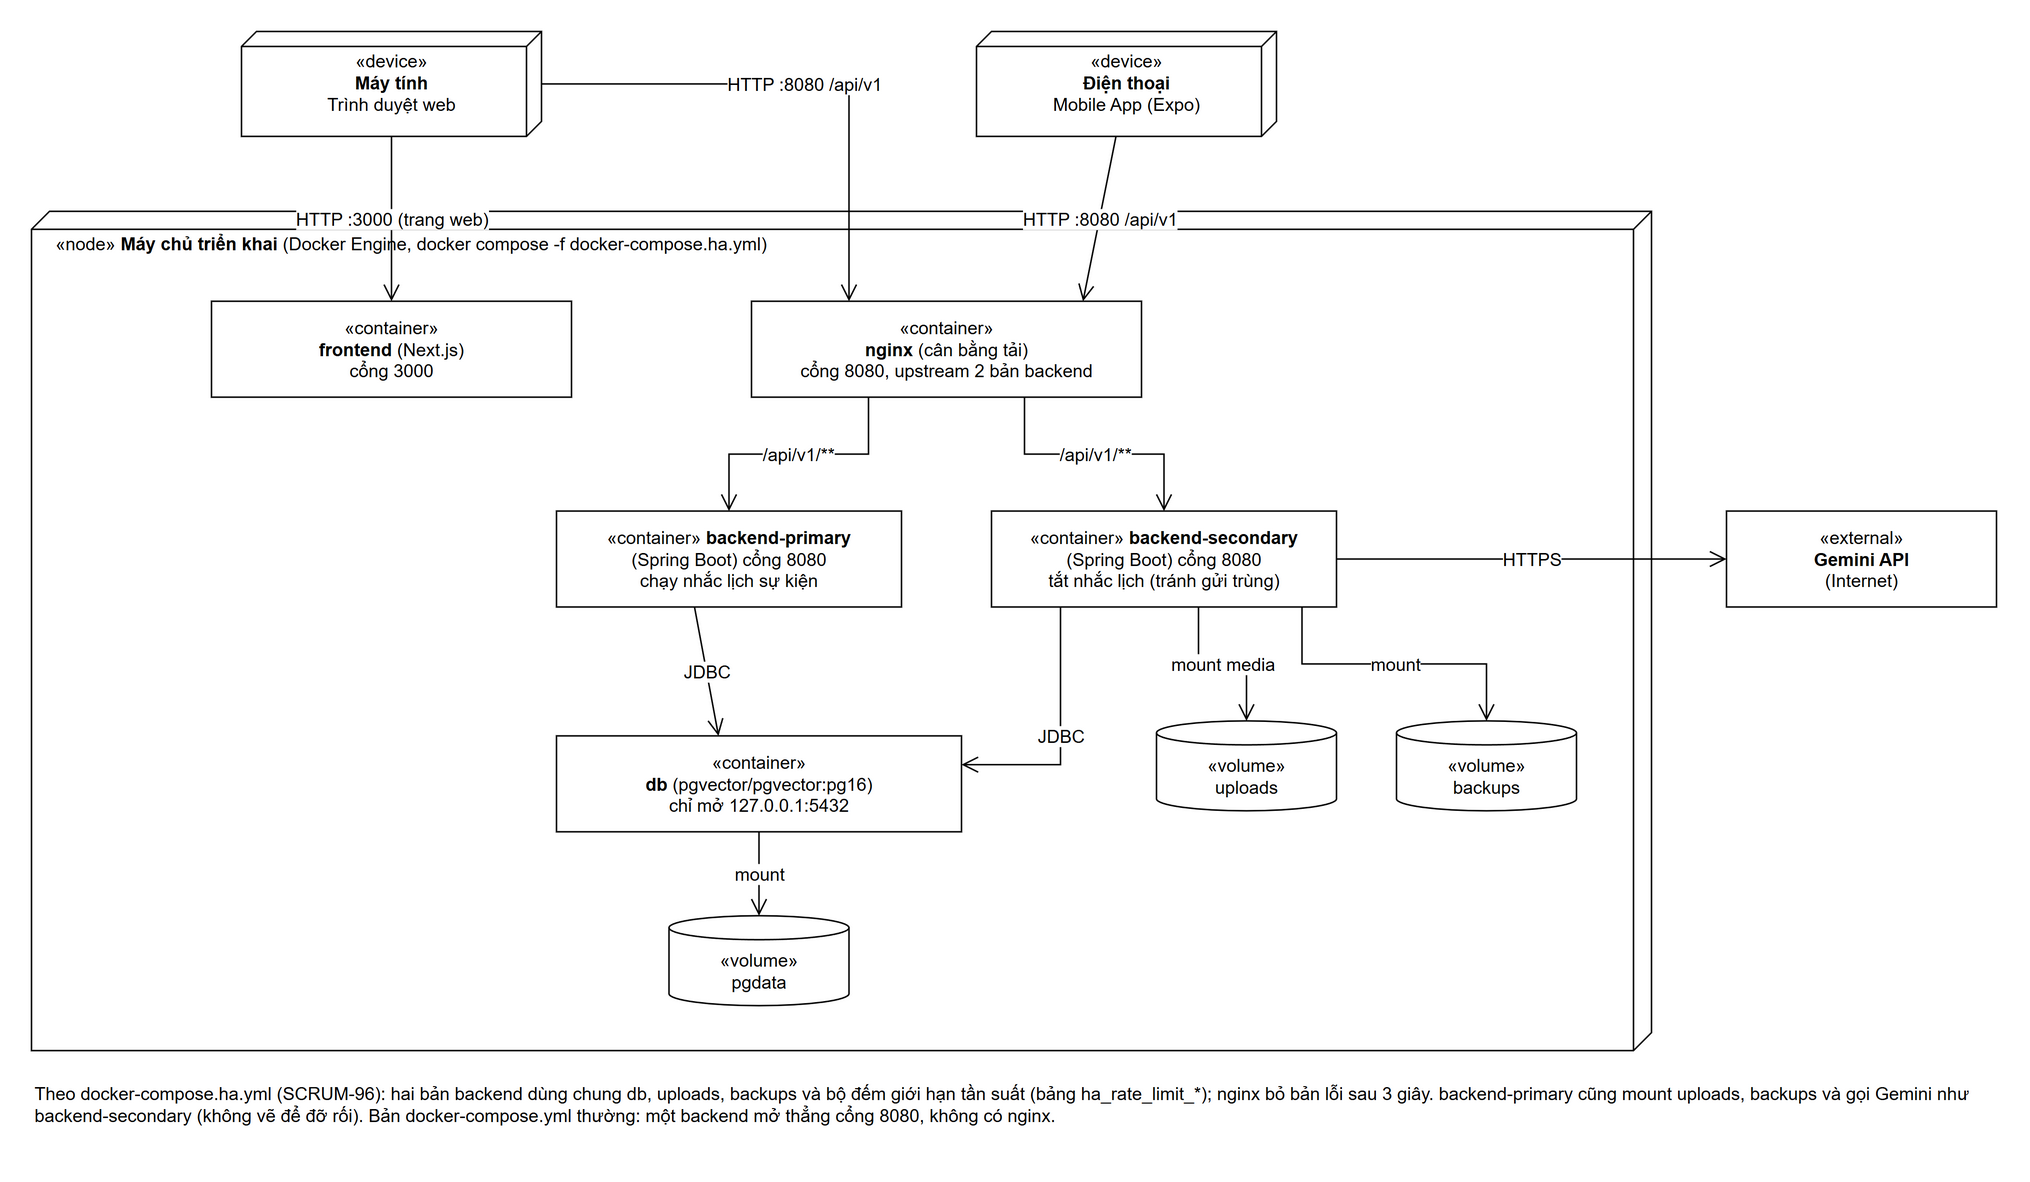

The diagram above was exported from draw.io. Its source (the exported page's mxGraphModel, read from the mxfile embedded in the PNG):
<mxGraphModel grid="0" page="0" background="#FFFFFF">
  <root>
    <mxCell id="0" />
    <mxCell id="1" parent="0" />
    <mxCell id="v1" value="«device»&lt;br&gt;&lt;b&gt;Điện thoại&lt;/b&gt;&lt;br&gt;Mobile App (Expo)" style="shape=cube;size=10;direction=south;whiteSpace=wrap;fillColor=#FFFFFF;verticalAlign=top;align=center;spacingTop=6;html=1;strokeColor=#000000;fontFamily=Arial;fontSize=12;fontColor=#000000;" vertex="1" parent="1">
      <mxGeometry x="650" y="10" width="200" height="70" as="geometry" />
    </mxCell>
    <mxCell id="v2" value="«device»&lt;br&gt;&lt;b&gt;Máy tính&lt;/b&gt;&lt;br&gt;Trình duyệt web" style="shape=cube;size=10;direction=south;whiteSpace=wrap;fillColor=#FFFFFF;verticalAlign=top;align=center;spacingTop=6;html=1;strokeColor=#000000;fontFamily=Arial;fontSize=12;fontColor=#000000;" vertex="1" parent="1">
      <mxGeometry x="160" y="10" width="200" height="70" as="geometry" />
    </mxCell>
    <mxCell id="v3" value="«node» &lt;b&gt;Máy chủ triển khai&lt;/b&gt; (Docker Engine, docker compose -f docker-compose.ha.yml)" style="shape=cube;size=12;direction=south;whiteSpace=wrap;fillColor=none;verticalAlign=top;align=left;spacingLeft=14;spacingTop=8;html=1;strokeColor=#000000;fontFamily=Arial;fontSize=12;fontColor=#000000;" vertex="1" parent="1">
      <mxGeometry x="20" y="130" width="1080" height="560" as="geometry" />
    </mxCell>
    <mxCell id="v4" value="«container»&lt;br&gt;&lt;b&gt;frontend&lt;/b&gt; (Next.js)&lt;br&gt;cổng 3000" style="rounded=0;whiteSpace=wrap;html=1;strokeColor=#000000;fontFamily=Arial;fontSize=12;fontColor=#000000;fillColor=#FFFFFF;" vertex="1" parent="1">
      <mxGeometry x="140" y="190" width="240" height="64" as="geometry" />
    </mxCell>
    <mxCell id="v5" value="«container»&lt;br&gt;&lt;b&gt;nginx&lt;/b&gt; (cân bằng tải)&lt;br&gt;cổng 8080, upstream 2 bản backend" style="rounded=0;whiteSpace=wrap;html=1;strokeColor=#000000;fontFamily=Arial;fontSize=12;fontColor=#000000;fillColor=#FFFFFF;" vertex="1" parent="1">
      <mxGeometry x="500" y="190" width="260" height="64" as="geometry" />
    </mxCell>
    <mxCell id="v6" value="«container» &lt;b&gt;backend-primary&lt;/b&gt;&lt;br&gt;(Spring Boot) cổng 8080&lt;br&gt;chạy nhắc lịch sự kiện" style="rounded=0;whiteSpace=wrap;html=1;strokeColor=#000000;fontFamily=Arial;fontSize=12;fontColor=#000000;fillColor=#FFFFFF;" vertex="1" parent="1">
      <mxGeometry x="370" y="330" width="230" height="64" as="geometry" />
    </mxCell>
    <mxCell id="v7" value="«container» &lt;b&gt;backend-secondary&lt;/b&gt;&lt;br&gt;(Spring Boot) cổng 8080&lt;br&gt;tắt nhắc lịch (tránh gửi trùng)" style="rounded=0;whiteSpace=wrap;html=1;strokeColor=#000000;fontFamily=Arial;fontSize=12;fontColor=#000000;fillColor=#FFFFFF;" vertex="1" parent="1">
      <mxGeometry x="660" y="330" width="230" height="64" as="geometry" />
    </mxCell>
    <mxCell id="v8" value="«container»&lt;br&gt;&lt;b&gt;db&lt;/b&gt; (pgvector/pgvector:pg16)&lt;br&gt;chỉ mở 127.0.0.1:5432" style="rounded=0;whiteSpace=wrap;html=1;strokeColor=#000000;fontFamily=Arial;fontSize=12;fontColor=#000000;fillColor=#FFFFFF;" vertex="1" parent="1">
      <mxGeometry x="370" y="480" width="270" height="64" as="geometry" />
    </mxCell>
    <mxCell id="v9" value="«volume»&lt;br&gt;uploads" style="shape=cylinder3;whiteSpace=wrap;boundedLbl=1;size=8;fillColor=#FFFFFF;html=1;strokeColor=#000000;fontFamily=Arial;fontSize=12;fontColor=#000000;" vertex="1" parent="1">
      <mxGeometry x="770" y="470" width="120" height="60" as="geometry" />
    </mxCell>
    <mxCell id="v10" value="«volume»&lt;br&gt;backups" style="shape=cylinder3;whiteSpace=wrap;boundedLbl=1;size=8;fillColor=#FFFFFF;html=1;strokeColor=#000000;fontFamily=Arial;fontSize=12;fontColor=#000000;" vertex="1" parent="1">
      <mxGeometry x="930" y="470" width="120" height="60" as="geometry" />
    </mxCell>
    <mxCell id="v11" value="«volume»&lt;br&gt;pgdata" style="shape=cylinder3;whiteSpace=wrap;boundedLbl=1;size=8;fillColor=#FFFFFF;html=1;strokeColor=#000000;fontFamily=Arial;fontSize=12;fontColor=#000000;" vertex="1" parent="1">
      <mxGeometry x="445" y="600" width="120" height="60" as="geometry" />
    </mxCell>
    <mxCell id="v12" value="«external»&lt;br&gt;&lt;b&gt;Gemini API&lt;/b&gt;&lt;br&gt;(Internet)" style="rounded=0;whiteSpace=wrap;html=1;strokeColor=#000000;fontFamily=Arial;fontSize=12;fontColor=#000000;fillColor=#FFFFFF;" vertex="1" parent="1">
      <mxGeometry x="1150" y="330" width="180" height="64" as="geometry" />
    </mxCell>
    <mxCell id="e13" value="HTTP :3000 (trang web)" style="endArrow=open;endSize=9;rounded=0;labelBackgroundColor=#FFFFFF;html=1;strokeColor=#000000;fontFamily=Arial;fontSize=12;fontColor=#000000;entryX=0.5;entryY=0;" edge="1" parent="1" source="v2" target="v4">
      <mxGeometry relative="1" as="geometry" />
    </mxCell>
    <mxCell id="e14" value="HTTP :8080 /api/v1" style="endArrow=open;endSize=9;rounded=0;labelBackgroundColor=#FFFFFF;html=1;strokeColor=#000000;fontFamily=Arial;fontSize=12;fontColor=#000000;edgeStyle=orthogonalEdgeStyle;entryX=0.25;entryY=0;" edge="1" parent="1" source="v2" target="v5">
      <mxGeometry relative="1" as="geometry">
        <Array as="points">
          <mxPoint x="565" y="45" />
        </Array>
      </mxGeometry>
    </mxCell>
    <mxCell id="e15" value="HTTP :8080 /api/v1" style="endArrow=open;endSize=9;rounded=0;labelBackgroundColor=#FFFFFF;html=1;strokeColor=#000000;fontFamily=Arial;fontSize=12;fontColor=#000000;entryX=0.85;entryY=0;" edge="1" parent="1" source="v1" target="v5">
      <mxGeometry relative="1" as="geometry" />
    </mxCell>
    <mxCell id="e16" value="/api/v1/**" style="endArrow=open;endSize=9;rounded=0;labelBackgroundColor=#FFFFFF;html=1;strokeColor=#000000;fontFamily=Arial;fontSize=12;fontColor=#000000;edgeStyle=orthogonalEdgeStyle;exitX=0.3;exitY=1;entryX=0.5;entryY=0;" edge="1" parent="1" source="v5" target="v6">
      <mxGeometry relative="1" as="geometry" />
    </mxCell>
    <mxCell id="e17" value="/api/v1/**" style="endArrow=open;endSize=9;rounded=0;labelBackgroundColor=#FFFFFF;html=1;strokeColor=#000000;fontFamily=Arial;fontSize=12;fontColor=#000000;edgeStyle=orthogonalEdgeStyle;exitX=0.7;exitY=1;entryX=0.5;entryY=0;" edge="1" parent="1" source="v5" target="v7">
      <mxGeometry relative="1" as="geometry" />
    </mxCell>
    <mxCell id="e18" value="JDBC" style="endArrow=open;endSize=9;rounded=0;labelBackgroundColor=#FFFFFF;html=1;strokeColor=#000000;fontFamily=Arial;fontSize=12;fontColor=#000000;exitX=0.4;exitY=1;entryX=0.4;entryY=0;" edge="1" parent="1" source="v6" target="v8">
      <mxGeometry relative="1" as="geometry" />
    </mxCell>
    <mxCell id="e19" value="JDBC" style="endArrow=open;endSize=9;rounded=0;labelBackgroundColor=#FFFFFF;html=1;strokeColor=#000000;fontFamily=Arial;fontSize=12;fontColor=#000000;edgeStyle=orthogonalEdgeStyle;exitX=0.2;exitY=1;entryX=1;entryY=0.3;" edge="1" parent="1" source="v7" target="v8">
      <mxGeometry relative="1" as="geometry" />
    </mxCell>
    <mxCell id="e20" value="mount media" style="endArrow=open;endSize=9;rounded=0;labelBackgroundColor=#FFFFFF;html=1;strokeColor=#000000;fontFamily=Arial;fontSize=12;fontColor=#000000;edgeStyle=orthogonalEdgeStyle;exitX=0.6;exitY=1;entryX=0.5;entryY=0;" edge="1" parent="1" source="v7" target="v9">
      <mxGeometry relative="1" as="geometry" />
    </mxCell>
    <mxCell id="e21" value="mount" style="endArrow=open;endSize=9;rounded=0;labelBackgroundColor=#FFFFFF;html=1;strokeColor=#000000;fontFamily=Arial;fontSize=12;fontColor=#000000;edgeStyle=orthogonalEdgeStyle;exitX=0.9;exitY=1;entryX=0.5;entryY=0;" edge="1" parent="1" source="v7" target="v10">
      <mxGeometry relative="1" as="geometry" />
    </mxCell>
    <mxCell id="e22" value="mount" style="endArrow=open;endSize=9;rounded=0;labelBackgroundColor=#FFFFFF;html=1;strokeColor=#000000;fontFamily=Arial;fontSize=12;fontColor=#000000;exitX=0.5;exitY=1;entryX=0.5;entryY=0;" edge="1" parent="1" source="v8" target="v11">
      <mxGeometry relative="1" as="geometry" />
    </mxCell>
    <mxCell id="e23" value="HTTPS" style="endArrow=open;endSize=9;rounded=0;labelBackgroundColor=#FFFFFF;html=1;strokeColor=#000000;fontFamily=Arial;fontSize=12;fontColor=#000000;exitX=1;exitY=0.5;entryX=0;entryY=0.5;" edge="1" parent="1" source="v7" target="v12">
      <mxGeometry relative="1" as="geometry" />
    </mxCell>
    <mxCell id="v24" value="Theo docker-compose.ha.yml (SCRUM-96): hai bản backend dùng chung db, uploads, backups và bộ đếm giới hạn tần suất (bảng ha_rate_limit_*); nginx bỏ bản lỗi sau 3 giây. backend-primary cũng mount uploads, backups và gọi Gemini như backend-secondary (không vẽ để đỡ rối). Bản docker-compose.yml thường: một backend mở thẳng cổng 8080, không có nginx." style="text;html=1;whiteSpace=wrap;align=left;verticalAlign=top;fontFamily=Arial;fontSize=12;fontColor=#000000;" vertex="1" parent="1">
      <mxGeometry x="20" y="705" width="1310" height="50" as="geometry" />
    </mxCell>
  </root>
</mxGraphModel>